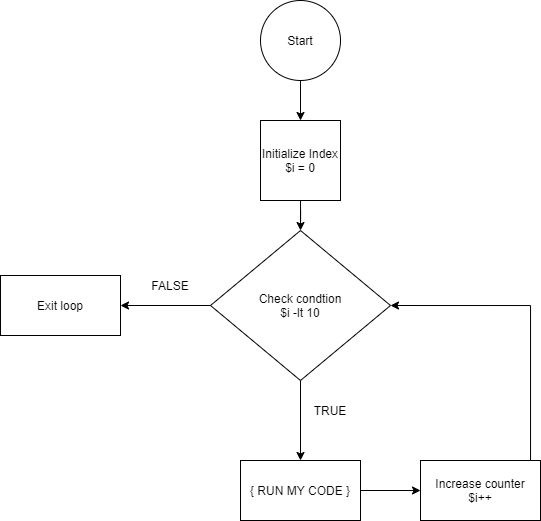

The diagram above was exported from draw.io. Its source (the exported page's mxGraphModel, read from the mxfile embedded in the PNG):
<mxGraphModel dx="517" dy="334" grid="1" gridSize="10" guides="1" tooltips="1" connect="1" arrows="1" fold="1" page="1" pageScale="1" pageWidth="827" pageHeight="1169" math="0" shadow="0">
  <root>
    <mxCell id="0" />
    <mxCell id="1" parent="0" />
    <mxCell id="4" style="edgeStyle=orthogonalEdgeStyle;rounded=0;orthogonalLoop=1;jettySize=auto;html=1;entryX=0.5;entryY=0;entryDx=0;entryDy=0;" edge="1" parent="1" source="2" target="3">
      <mxGeometry relative="1" as="geometry" />
    </mxCell>
    <mxCell id="2" value="Start" style="ellipse;whiteSpace=wrap;html=1;aspect=fixed;" vertex="1" parent="1">
      <mxGeometry x="280" y="10" width="80" height="80" as="geometry" />
    </mxCell>
    <mxCell id="6" style="edgeStyle=orthogonalEdgeStyle;rounded=0;orthogonalLoop=1;jettySize=auto;html=1;entryX=0.5;entryY=0;entryDx=0;entryDy=0;" edge="1" parent="1" source="3" target="5">
      <mxGeometry relative="1" as="geometry" />
    </mxCell>
    <mxCell id="3" value="Initialize Index&lt;br&gt;$i = 0" style="whiteSpace=wrap;html=1;aspect=fixed;" vertex="1" parent="1">
      <mxGeometry x="280" y="130" width="80" height="80" as="geometry" />
    </mxCell>
    <mxCell id="8" style="edgeStyle=orthogonalEdgeStyle;rounded=0;orthogonalLoop=1;jettySize=auto;html=1;entryX=0.5;entryY=0;entryDx=0;entryDy=0;" edge="1" parent="1" source="5" target="7">
      <mxGeometry relative="1" as="geometry" />
    </mxCell>
    <mxCell id="15" style="edgeStyle=orthogonalEdgeStyle;rounded=0;orthogonalLoop=1;jettySize=auto;html=1;entryX=1;entryY=0.5;entryDx=0;entryDy=0;" edge="1" parent="1" source="5" target="14">
      <mxGeometry relative="1" as="geometry" />
    </mxCell>
    <mxCell id="5" value="Check condtion&lt;br&gt;$i -lt 10" style="rhombus;whiteSpace=wrap;html=1;" vertex="1" parent="1">
      <mxGeometry x="230" y="240" width="180" height="150" as="geometry" />
    </mxCell>
    <mxCell id="10" style="edgeStyle=orthogonalEdgeStyle;rounded=0;orthogonalLoop=1;jettySize=auto;html=1;" edge="1" parent="1" source="7" target="11">
      <mxGeometry relative="1" as="geometry">
        <mxPoint x="480" y="500" as="targetPoint" />
      </mxGeometry>
    </mxCell>
    <mxCell id="7" value="{ RUN MY CODE }" style="rounded=0;whiteSpace=wrap;html=1;" vertex="1" parent="1">
      <mxGeometry x="260" y="470" width="120" height="60" as="geometry" />
    </mxCell>
    <mxCell id="9" value="TRUE" style="text;html=1;strokeColor=none;fillColor=none;align=center;verticalAlign=middle;whiteSpace=wrap;rounded=0;" vertex="1" parent="1">
      <mxGeometry x="330" y="410" width="40" height="20" as="geometry" />
    </mxCell>
    <mxCell id="12" style="edgeStyle=orthogonalEdgeStyle;rounded=0;orthogonalLoop=1;jettySize=auto;html=1;entryX=1;entryY=0.5;entryDx=0;entryDy=0;" edge="1" parent="1" source="11" target="5">
      <mxGeometry relative="1" as="geometry">
        <mxPoint x="420" y="320" as="targetPoint" />
        <Array as="points">
          <mxPoint x="550" y="315" />
        </Array>
      </mxGeometry>
    </mxCell>
    <mxCell id="11" value="Increase counter&lt;br&gt;$i++" style="rounded=0;whiteSpace=wrap;html=1;" vertex="1" parent="1">
      <mxGeometry x="440" y="470" width="120" height="60" as="geometry" />
    </mxCell>
    <mxCell id="13" value="FALSE" style="text;html=1;strokeColor=none;fillColor=none;align=center;verticalAlign=middle;whiteSpace=wrap;rounded=0;" vertex="1" parent="1">
      <mxGeometry x="170" y="285" width="40" height="20" as="geometry" />
    </mxCell>
    <mxCell id="14" value="Exit loop" style="rounded=0;whiteSpace=wrap;html=1;" vertex="1" parent="1">
      <mxGeometry x="20" y="285" width="120" height="60" as="geometry" />
    </mxCell>
  </root>
</mxGraphModel>